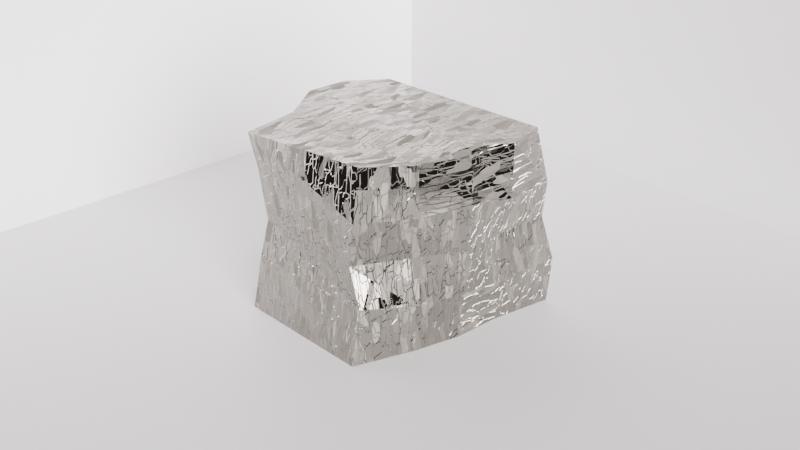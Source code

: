 # Source: dz3.blend  (saved by Blender 4.1.24; exported with 4.5.12 LTS)
import bpy
from mathutils import Matrix  # noqa: F401  (used for matrix-valued properties, if any)

bpy.ops.wm.read_factory_settings(use_empty=True)
scene = bpy.context.scene
scene.name = 'Scene'

# ---- collections
col_collection = bpy.data.collections.new('Collection'); scene.collection.children.link(col_collection)

# ---- materials (node trees are filled in below, after node groups)
mat_material = bpy.data.materials.new('Material')
mat_material.alpha_threshold = 0.0
mat_material.use_transparent_shadow = False
mat_material.preview_render_type = 'CUBE'
mat_material.roughness = 0.5
mat_material.line_color = (0.0, 0.0, 0.0, 1.0)
mat_material_001 = bpy.data.materials.new('Material.001')
mat_material_001.use_transparent_shadow = False

# ---- material node trees
mat_material.use_nodes = True; mat_material.node_tree.nodes.clear()
_N = mat_material.node_tree.nodes; _L = mat_material.node_tree.links
n0 = _N.new('ShaderNodeOutputMaterial'); n0.name = 'Material Output'; n0.location = (946, 331)
n1 = _N.new('ShaderNodeBsdfPrincipled'); n1.name = 'Principled BSDF'; n1.location = (581, 374)
n1.inputs[3].default_value = 1.45
n2 = _N.new('ShaderNodeTexCoord'); n2.name = 'Texture Coordinate'; n2.location = (-930, 229)
n3 = _N.new('ShaderNodeMapping'); n3.name = 'Mapping'; n3.location = (-713, 260)
n3.inputs[1].default_value = (3.8, 0.0, 0.0)
n3.inputs[3].default_value = (1.2, 3.4, 6.8)
n4 = _N.new('ShaderNodeValToRGB'); n4.name = 'Color Ramp'; n4.location = (-24, 144)
while len(n4.color_ramp.elements) > 1: n4.color_ramp.elements.remove(n4.color_ramp.elements[-1])
n4.color_ramp.elements[0].position = 0.4268; n4.color_ramp.elements[0].color = (0.0, 0.0, 0.0, 1.0)
_e = n4.color_ramp.elements.new(0.7216); _e.color = (0.5, 0.5, 0.5, 1.0)
_e = n4.color_ramp.elements.new(0.8523); _e.color = (1.0, 1.0, 1.0, 1.0)
n5 = _N.new('ShaderNodeValToRGB'); n5.name = 'Color Ramp.001'; n5.location = (-229, 487)
while len(n5.color_ramp.elements) > 1: n5.color_ramp.elements.remove(n5.color_ramp.elements[-1])
n5.color_ramp.elements[0].position = 0.3477; n5.color_ramp.elements[0].color = (0.0, 0.0, 0.0, 1.0)
_e = n5.color_ramp.elements.new(0.4773); _e.color = (1.0, 1.0, 1.0, 1.0)
n6 = _N.new('ShaderNodeTexCoord'); n6.name = 'Texture Coordinate.001'; n6.location = (-771, -303)
n7 = _N.new('ShaderNodeMapping'); n7.name = 'Mapping.001'; n7.location = (-554, -271)
n7.inputs[1].default_value = (0.6, 0.0, 0.0)
n7.inputs[2].default_value = (0.1501, 0.09425, 0.1815)
n7.inputs[3].default_value = (-0.8, 2.6, 0.4)
n8 = _N.new('ShaderNodeBump'); n8.name = 'Bump'; n8.location = (471, -215)
n8.inputs[0].default_value = 0.5292
n8.inputs[1].default_value = 2.0
n8.inputs[2].default_value = 1.0
n9 = _N.new('ShaderNodeTexVoronoi'); n9.name = 'Voronoi Texture'; n9.location = (-139, -246)
n9.distance = 'CHEBYCHEV'
n9.inputs[2].default_value = 25.0
n9.inputs[3].default_value = 0.6
n9.inputs[4].default_value = 0.9708
n9.inputs[5].default_value = 1.4
n10 = _N.new('ShaderNodeMix'); n10.name = 'Mix'; n10.location = (-116, 901)
n10.data_type = 'RGBA'
n10.inputs[6].default_value = (0.6206, 0.648, 0.7345, 1.0)
n10.inputs[7].default_value = (0.1824, 0.1824, 0.1824, 1.0)
n11 = _N.new('ShaderNodeRGBCurve'); n11.name = 'RGB Curves'; n11.location = (134, 752)
_c = n11.mapping.curves[3]
while len(_c.points) > 2: _c.points.remove(_c.points[-1])
_c.points[0].location = (0.0, 0.0); _c.points[0].handle_type = 'AUTO'
_c.points[1].location = (0.22045, 0.35625); _c.points[1].handle_type = 'AUTO'
_p = _c.points.new(0.59091, 0.225); _p.handle_type = 'AUTO'
_p = _c.points.new(1.0, 1.0); _p.handle_type = 'AUTO'
n11.mapping.update()
n12 = _N.new('ShaderNodeTexVoronoi'); n12.name = 'Voronoi Texture.001'; n12.location = (-499, 198)
n12.voronoi_dimensions = '2D'
n12.distance = 'CHEBYCHEV'
n12.inputs[2].default_value = 25.0
n12.inputs[4].default_value = 0.6083
n12.inputs[5].default_value = 1.4
_L.new(n1.outputs[0], n0.inputs[0])
_L.new(n2.outputs[2], n3.inputs[0])
_L.new(n6.outputs[2], n7.inputs[0])
_L.new(n8.outputs[0], n1.inputs[5])
_L.new(n7.outputs[0], n9.inputs[0])
_L.new(n9.outputs[1], n8.inputs[3])
_L.new(n5.outputs[0], n1.inputs[1])
_L.new(n11.outputs[0], n1.inputs[0])
_L.new(n10.outputs[2], n11.inputs[1])
_L.new(n3.outputs[0], n12.inputs[0])
_L.new(n12.outputs[1], n4.inputs[0])
_L.new(n4.outputs[0], n1.inputs[2])
n0.is_active_output = True
mat_material_001.use_nodes = True; mat_material_001.node_tree.nodes.clear()
_N = mat_material_001.node_tree.nodes; _L = mat_material_001.node_tree.links
n0 = _N.new('ShaderNodeBsdfPrincipled'); n0.name = 'Principled BSDF'; n0.location = (10, 300)
n1 = _N.new('ShaderNodeOutputMaterial'); n1.name = 'Material Output'; n1.location = (300, 300)
_L.new(n0.outputs[0], n1.inputs[0])
n1.is_active_output = True

# ---- world
world_world = bpy.data.worlds.new('World'); scene.world = world_world
world_world.use_nodes = True; world_world.node_tree.nodes.clear()
_N = world_world.node_tree.nodes; _L = world_world.node_tree.links
n0 = _N.new('ShaderNodeOutputWorld'); n0.name = 'World Output'; n0.location = (300, 300)
n1 = _N.new('ShaderNodeBackground'); n1.name = 'Background'; n1.location = (10, 300)
n1.inputs[0].default_value = (0.05088, 0.05088, 0.05088, 1.0)
_L.new(n1.outputs[0], n0.inputs[0])
n0.is_active_output = True
world_world.color = (0.05088, 0.05088, 0.05088)
world_world.use_sun_shadow = False
world_world.sun_shadow_jitter_overblur = 0.0

# ---- cameras
cam_camera = bpy.data.cameras.new('Camera')
cam_camera.clip_end = 100.0
cam_camera.ortho_scale = 7.314

# ---- lights
light_light = bpy.data.lights.new('Light', 'SUN')
light_light.color = (1.0, 0.9318, 0.9562)
light_light.diffuse_factor = 0.4521
light_light.transmission_factor = 0.0
light_light.volume_factor = 0.8562
light_light.angle = 0.8486
light_light.energy = 12.64
light_light.shadow_soft_size = 0.7823
light_light.shadow_cascade_max_distance = 1000.0

# ---- meshes
me_cube = bpy.data.meshes.new('Cube')
me_cube.from_pydata([(0.9485, 0.9508, 1.009), (1.0, 1.197, -1.0), (0.5553, -1.018, 1.043), (0.5543, -1.141, -1.0), (-1.102, 0.893, 1.0), (-1.102, 1.09, -1.0), (-0.9608, -1.111, 0.9666), (-1.0, -1.141, -1.0), (-1.387, 0.5, -1.0), (-1.362, 0.0, -1.0), (-1.025, -0.5, -1.0), (1.055, 0.5, 1.0), (0.9481, 0.01338, 1.075), (0.7892, -0.5002, 0.9814), (-1.025, -0.5, 1.0), (-1.36, -0.01073, 1.018), (-1.354, 0.4546, 1.016), (0.7635, -0.5, -1.0), (0.875, 0.0, -1.0), (0.8886, 0.5, -1.0), (0.954, 1.098, 0.0), (1.038, 1.049, 0.4244), (1.035, 1.215, -0.5), (-0.9637, -1.041, -0.4131), (-0.9203, -0.963, -0.02338), (-0.9441, -1.026, 0.5549), (0.5295, -1.073, 0.4899), (0.4206, -1.035, -0.00395), (0.5543, -1.033, -0.4127), (-1.032, 0.9422, 0.5), (-1.102, 0.9914, 0.0), (-1.102, 1.108, -0.5), (1.051, 0.5, 0.4244), (0.9258, 0.5, 0.0), (0.965, 0.5, -0.5), (0.9998, 0.0, 0.5), (0.9582, 0.0, 0.0), (0.9166, 0.0, -0.5), (0.7902, -0.4908, 0.4452), (0.6986, -0.4873, 0.0), (0.7635, -0.5, -0.5), (-1.023, -0.4976, 0.4432), (-1.082, -0.4802, 0.03496), (-1.09, -0.478, -0.5481), (-1.302, 0.0, 0.5), (-1.336, 0.0, 0.0), (-1.302, 0.0, -0.5), (-1.345, 0.5264, 0.4879), (-1.362, 0.5, 0.0), (-1.327, 0.5, -0.5)], [], [(13, 14, 6, 2), (26, 2, 6, 25), (47, 16, 4, 29), (10, 17, 3, 7), (38, 13, 2, 26), (29, 4, 0, 21), (21, 0, 11, 32), (32, 11, 12, 35), (35, 12, 13, 38), (5, 1, 19, 8), (8, 19, 18, 9), (9, 18, 17, 10), (25, 6, 14, 41), (41, 14, 15, 44), (44, 15, 16, 47), (0, 4, 16, 11), (11, 16, 15, 12), (12, 15, 14, 13), (9, 46, 49, 8), (46, 45, 48, 49), (45, 44, 47, 48), (10, 43, 46, 9), (43, 42, 45, 46), (42, 41, 44, 45), (7, 23, 43, 10), (23, 24, 42, 43), (24, 25, 41, 42), (18, 37, 40, 17), (37, 36, 39, 40), (36, 35, 38, 39), (19, 34, 37, 18), (34, 33, 36, 37), (33, 32, 35, 36), (1, 22, 34, 19), (22, 20, 33, 34), (20, 21, 32, 33), (5, 31, 22, 1), (31, 30, 20, 22), (30, 29, 21, 20), (17, 40, 28, 3), (40, 39, 27, 28), (39, 38, 26, 27), (8, 49, 31, 5), (49, 48, 30, 31), (48, 47, 29, 30), (3, 28, 23, 7), (28, 27, 24, 23), (27, 26, 25, 24)])
_uv = me_cube.uv_layers.new(name='UVMap')
_uv.uv.foreach_set('vector', [0.3693, 0.6914, 0.3693, 0.3854, 0.4725, 0.3959, 0.4572, 0.6519, 0.2711, 0.4054, 0.3649, 0.4042, 0.3419, 0.6596, 0.2711, 0.6542, 0.9139, 0.4746, 0.9139, 0.5645, 0.8296, 0.5511, 0.8266, 0.4656, 0.1619, 0.7059, 0.1619, 0.4042, 0.27, 0.4395, 0.27, 0.7016, 0.5403, 0.7256, 0.6304, 0.7334, 0.6339, 0.8296, 0.5403, 0.8334, 0.625, 0.7127, 0.5403, 0.7244, 0.5403, 0.3785, 0.6402, 0.3634, 0.462, 0.8074, 0.4474, 0.9074, 0.3693, 0.9061, 0.3693, 0.809, 0.7262, 0.7225, 0.7254, 0.8195, 0.6413, 0.8318, 0.6413, 0.7345, 0.8737, 0.2252, 0.8744, 0.3226, 0.7836, 0.3079, 0.7836, 0.2175, 0.2613, 0.04868, 0.2794, 0.4031, 0.1619, 0.3843, 0.1619, 0.0005794, 0.3693, 0.3843, 0.3693, 0.0005794, 0.4536, 0.002876, 0.4536, 0.38, 0.4548, 0.3777, 0.4548, 0.0005794, 0.5391, 0.01936, 0.5391, 0.321, 0.3459, 0.8745, 0.2762, 0.8881, 0.2711, 0.7845, 0.365, 0.7845, 0.0005794, 0.7965, 0.09441, 0.7997, 0.09441, 0.8997, 0.006712, 0.893, 0.9582, 0.08964, 0.8702, 0.09202, 0.8702, 0.01357, 0.9592, 0.0005794, 0.08438, 0.3904, 0.08758, 0.04455, 0.1607, 0.0005794, 0.1607, 0.4069, 0.0005794, 0.4095, 0.0005794, 0.003226, 0.07899, 0.0005794, 0.08322, 0.3899, 0.2805, 0.3899, 0.2805, 0.0005794, 0.3637, 0.05606, 0.3682, 0.362, 0.9023, 0.4483, 0.9023, 0.3634, 0.9867, 0.3639, 0.9867, 0.4489, 0.915, 0.5504, 0.915, 0.4659, 0.9994, 0.4656, 0.9994, 0.5501, 0.8755, 0.2198, 0.96, 0.2175, 0.96, 0.3066, 0.8776, 0.3042, 0.8136, 0.6134, 0.8901, 0.6225, 0.8984, 0.7107, 0.8136, 0.715, 0.9209, 0.7279, 0.9209, 0.8262, 0.8293, 0.8197, 0.8326, 0.7352, 0.555, 0.8351, 0.6246, 0.8345, 0.6246, 0.9312, 0.5403, 0.9257, 0.7276, 0.7279, 0.8282, 0.7279, 0.8204, 0.8275, 0.7437, 0.8349, 0.2592, 0.8429, 0.2478, 0.9093, 0.1619, 0.9185, 0.1619, 0.8202, 0.917, 0.8274, 0.917, 0.9255, 0.8293, 0.8978, 0.8306, 0.8282, 0.2711, 0.891, 0.3557, 0.8892, 0.3554, 0.9774, 0.2711, 0.9774, 0.9542, 0.1992, 0.8697, 0.2025, 0.8697, 0.1095, 0.9547, 0.1111, 0.6413, 0.8367, 0.7258, 0.833, 0.7176, 0.9231, 0.6413, 0.9298, 0.08491, 0.9011, 0.08527, 0.9863, 0.0005794, 0.9855, 0.0005794, 0.9009, 0.4539, 0.9933, 0.3693, 0.9937, 0.3693, 0.9092, 0.4539, 0.9086, 0.9841, 0.6999, 0.9095, 0.6985, 0.8995, 0.6134, 0.9841, 0.6154, 0.3556, 0.7797, 0.2711, 0.7834, 0.2711, 0.6622, 0.3564, 0.6608, 0.0005794, 0.6739, 0.08579, 0.6943, 0.08579, 0.7953, 0.001234, 0.795, 0.8276, 0.3634, 0.9005, 0.3718, 0.9012, 0.4644, 0.8266, 0.4644, 0.628, 0.0005794, 0.7123, 0.0007344, 0.7123, 0.3614, 0.628, 0.3554, 0.5403, 0.001562, 0.6268, 0.0005794, 0.6267, 0.3477, 0.5403, 0.3623, 0.6413, 0.3634, 0.7264, 0.3717, 0.7264, 0.7213, 0.6539, 0.7103, 0.4684, 0.8063, 0.3841, 0.8063, 0.3693, 0.7097, 0.4686, 0.6926, 0.7836, 0.1095, 0.8685, 0.1127, 0.8685, 0.2163, 0.7967, 0.2062, 0.7874, 0.004736, 0.8639, 0.0005794, 0.8691, 0.1083, 0.7836, 0.1083, 0.7276, 0.6134, 0.8124, 0.6174, 0.8124, 0.7267, 0.7281, 0.7239, 0.2463, 0.8163, 0.1619, 0.819, 0.1619, 0.7253, 0.2465, 0.707, 0.7276, 0.836, 0.8099, 0.8413, 0.8131, 0.929, 0.7276, 0.9297, 0.0005794, 0.4107, 0.1013, 0.4107, 0.101, 0.6667, 0.0005794, 0.6728, 0.7135, 0.0005794, 0.7824, 0.02311, 0.7805, 0.2495, 0.7135, 0.2565, 0.8118, 0.5974, 0.7276, 0.6123, 0.7276, 0.3634, 0.8254, 0.3714])
me_cube.materials.append(mat_material)
me_cube.use_mirror_vertex_groups = False
me_cube.update()
me_plane = bpy.data.meshes.new('Plane')
me_plane.from_pydata([(-1.0, -1.0, 0.0), (1.0, -1.0, 0.0), (-1.0, 1.0, 0.0), (1.0, 1.0, 0.0)], [], [(0, 1, 3, 2)])
_uv = me_plane.uv_layers.new(name='UVMap')
_uv.uv.foreach_set('vector', [0.0, 0.0, 1.0, 0.0, 1.0, 1.0, 0.0, 1.0])
me_plane.materials.append(mat_material_001)
me_plane.update()
me_plane_001 = bpy.data.meshes.new('Plane.001')
me_plane_001.from_pydata([(-1.0, -1.0, 0.0), (1.0, -1.0, 0.0), (-1.0, 1.0, 0.0), (1.0, 1.0, 0.0)], [], [(0, 1, 3, 2)])
_uv = me_plane_001.uv_layers.new(name='UVMap')
_uv.uv.foreach_set('vector', [0.0, 0.0, 1.0, 0.0, 1.0, 1.0, 0.0, 1.0])
me_plane_001.materials.append(mat_material_001)
me_plane_001.update()
me_plane_002 = bpy.data.meshes.new('Plane.002')
me_plane_002.from_pydata([(-1.0, -1.0, 0.0), (1.0, -1.0, 0.0), (-1.0, 1.0, 0.0), (1.0, 1.0, 0.0)], [], [(0, 1, 3, 2)])
_uv = me_plane_002.uv_layers.new(name='UVMap')
_uv.uv.foreach_set('vector', [0.0, 0.0, 1.0, 0.0, 1.0, 1.0, 0.0, 1.0])
me_plane_002.materials.append(mat_material_001)
me_plane_002.update()

# ---- objects
ob_cube = bpy.data.objects.new('Cube', me_cube)
ob_light = bpy.data.objects.new('Light', light_light)
ob_camera = bpy.data.objects.new('Camera', cam_camera)
ob_plane = bpy.data.objects.new('Plane', me_plane)
ob_plane_001 = bpy.data.objects.new('Plane.001', me_plane_001)
ob_plane_002 = bpy.data.objects.new('Plane.002', me_plane_002)

# ---- transforms, parenting, visibility, modifiers, constraints
ob_cube.location = (0.0, 0.0, 0.0)
ob_cube.lock_rotations_4d = False
ob_cube.empty_display_type = 'ARROWS'
ob_cube.lineart.crease_threshold = 0.0
ob_light.location = (8.038, -7.67, 7.247)
ob_light.rotation_euler = (1.327, -0.3871, 1.293)
ob_light.lock_rotations_4d = False
ob_light.empty_display_type = 'ARROWS'
ob_light.color = (0.0, 0.0, 0.0, 0.0)
ob_light.lineart.crease_threshold = 0.0
ob_camera.location = (7.359, -6.926, 4.958)
ob_camera.rotation_euler = (1.109, 0.0, 0.8149)
ob_camera.lock_rotations_4d = False
ob_camera.empty_display_type = 'ARROWS'
ob_camera.color = (0.0, 0.0, 0.0, 0.0)
ob_camera.display_type = 'WIRE'
ob_camera.lineart.crease_threshold = 0.0
ob_plane.location = (0.0, 0.0, -1.0)
ob_plane.scale = (4.457, 4.457, 4.457)
ob_plane_001.location = (-4.457, 0.0, 4.673)
ob_plane_001.rotation_euler = (-0.0, 1.571, 0.0)
ob_plane_001.scale = (5.673, 5.673, 5.673)
ob_plane_002.location = (-1.216, 4.457, 4.673)
ob_plane_002.rotation_euler = (-1.571, 1.571, 0.0)
ob_plane_002.scale = (5.673, 5.673, 5.673)

# ---- collection membership
col_collection.objects.link(ob_cube)
col_collection.objects.link(ob_light)
col_collection.objects.link(ob_camera)
col_collection.objects.link(ob_plane)
col_collection.objects.link(ob_plane_001)
col_collection.objects.link(ob_plane_002)

# ---- scene / render settings (as saved in the file)
scene.camera = ob_camera
scene.frame_start = 1; scene.frame_end = 250; scene.frame_set(1)
scene.render.engine = 'BLENDER_EEVEE_NEXT'
scene.cycles.sampling_pattern = 'TABULATED_SOBOL'
scene.eevee.ray_tracing_options.trace_max_roughness = 0.0
bpy.context.view_layer.update()
